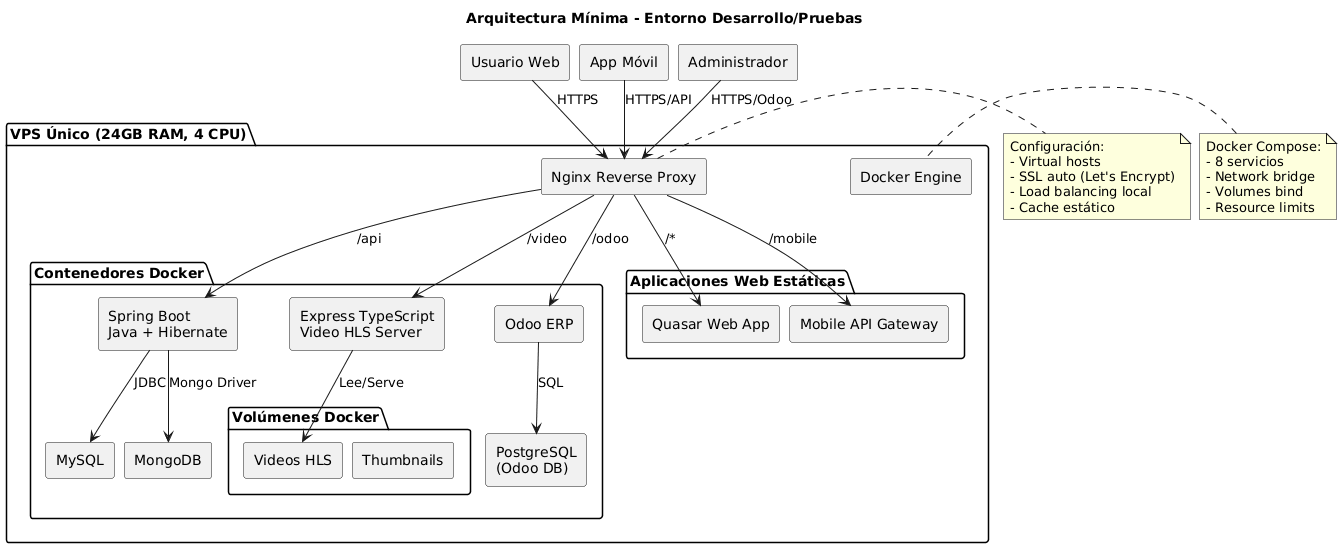

The diagram above was rendered by PlantUML. Its source (embedded in the PNG):
@startuml
skinparam componentStyle rectangle
skinparam nodesep 10
skinparam ranksep 20

title "Arquitectura Mínima - Entorno Desarrollo/Pruebas"

package "VPS Único (24GB RAM, 4 CPU)" {
  component [Nginx Reverse Proxy] as nginx
  component [Docker Engine] as docker
  
  package "Contenedores Docker" {
    component [Spring Boot\nJava + Hibernate] as spring
    component [Express TypeScript\nVideo HLS Server] as express
    component [Odoo ERP] as odoo
    
    component [MySQL] as mysql
    component [MongoDB] as mongo
    component [PostgreSQL\n(Odoo DB)] as pgsql
    
    package "Volúmenes Docker" as volumes {
      component [Videos HLS] as videos
      component [Thumbnails] as Thumbnails
    }
  }
  
  package "Aplicaciones Web Estáticas" as webapps {
    component [Quasar Web App] as quasar
    component [Mobile API Gateway] as mobileapi
  }
}

spring --> mysql : JDBC
spring --> mongo : Mongo Driver
odoo --> pgsql : SQL
express --> videos : Lee/Serve
nginx --> spring : /api
nginx --> express : /video
nginx --> odoo : /odoo
nginx --> quasar : /*
nginx --> mobileapi : /mobile

component [Usuario Web] as userweb
component [App Móvil] as mobileapp
component [Administrador] as admin

userweb --> nginx : HTTPS
mobileapp --> nginx : HTTPS/API
admin --> nginx : HTTPS/Odoo

note right of nginx
  Configuración:
  - Virtual hosts
  - SSL auto (Let's Encrypt)
  - Load balancing local
  - Cache estático
end note

note left of docker
  Docker Compose:
  - 8 servicios
  - Network bridge
  - Volumes bind
  - Resource limits
end note
@enduml